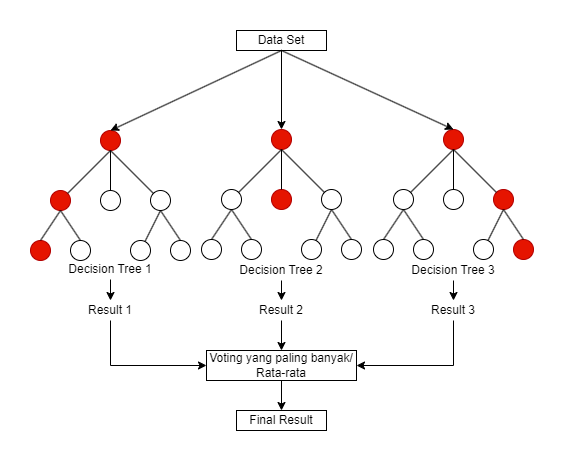

The diagram above was exported from draw.io. Its source (the exported page's mxGraphModel, read from the mxfile embedded in the PNG):
<mxGraphModel dx="1050" dy="619" grid="1" gridSize="10" guides="1" tooltips="1" connect="1" arrows="1" fold="1" page="1" pageScale="1" pageWidth="850" pageHeight="1100" math="0" shadow="0">
  <root>
    <mxCell id="0" />
    <mxCell id="1" parent="0" />
    <mxCell id="tPrWa3CuGDHuG34VhJez-2" value="Data Set" style="rounded=0;whiteSpace=wrap;html=1;" vertex="1" parent="1">
      <mxGeometry x="396" y="50" width="90" height="20" as="geometry" />
    </mxCell>
    <mxCell id="tPrWa3CuGDHuG34VhJez-15" style="edgeStyle=orthogonalEdgeStyle;rounded=0;orthogonalLoop=1;jettySize=auto;html=1;exitX=0.5;exitY=1;exitDx=0;exitDy=0;" edge="1" parent="1" source="tPrWa3CuGDHuG34VhJez-3">
      <mxGeometry relative="1" as="geometry">
        <mxPoint x="270" y="170" as="targetPoint" />
      </mxGeometry>
    </mxCell>
    <mxCell id="tPrWa3CuGDHuG34VhJez-3" value="" style="ellipse;whiteSpace=wrap;html=1;aspect=fixed;fillColor=#e51400;fontColor=#ffffff;strokeColor=#B20000;" vertex="1" parent="1">
      <mxGeometry x="260" y="150" width="20" height="20" as="geometry" />
    </mxCell>
    <mxCell id="tPrWa3CuGDHuG34VhJez-4" value="" style="ellipse;whiteSpace=wrap;html=1;aspect=fixed;fillColor=#e51400;fontColor=#ffffff;strokeColor=#B20000;" vertex="1" parent="1">
      <mxGeometry x="210" y="210" width="20" height="20" as="geometry" />
    </mxCell>
    <mxCell id="tPrWa3CuGDHuG34VhJez-5" value="" style="ellipse;whiteSpace=wrap;html=1;aspect=fixed;" vertex="1" parent="1">
      <mxGeometry x="260" y="210" width="20" height="20" as="geometry" />
    </mxCell>
    <mxCell id="tPrWa3CuGDHuG34VhJez-6" value="" style="ellipse;whiteSpace=wrap;html=1;aspect=fixed;" vertex="1" parent="1">
      <mxGeometry x="310" y="210" width="20" height="20" as="geometry" />
    </mxCell>
    <mxCell id="tPrWa3CuGDHuG34VhJez-7" value="" style="ellipse;whiteSpace=wrap;html=1;aspect=fixed;fillColor=#e51400;fontColor=#ffffff;strokeColor=#B20000;" vertex="1" parent="1">
      <mxGeometry x="190" y="260" width="20" height="20" as="geometry" />
    </mxCell>
    <mxCell id="tPrWa3CuGDHuG34VhJez-8" value="" style="ellipse;whiteSpace=wrap;html=1;aspect=fixed;" vertex="1" parent="1">
      <mxGeometry x="230" y="260" width="20" height="20" as="geometry" />
    </mxCell>
    <mxCell id="tPrWa3CuGDHuG34VhJez-9" value="" style="ellipse;whiteSpace=wrap;html=1;aspect=fixed;" vertex="1" parent="1">
      <mxGeometry x="290" y="260" width="20" height="20" as="geometry" />
    </mxCell>
    <mxCell id="tPrWa3CuGDHuG34VhJez-10" value="" style="ellipse;whiteSpace=wrap;html=1;aspect=fixed;" vertex="1" parent="1">
      <mxGeometry x="330" y="260" width="20" height="20" as="geometry" />
    </mxCell>
    <mxCell id="tPrWa3CuGDHuG34VhJez-12" value="" style="endArrow=none;html=1;rounded=0;exitX=1;exitY=0;exitDx=0;exitDy=0;" edge="1" parent="1" source="tPrWa3CuGDHuG34VhJez-4">
      <mxGeometry width="50" height="50" relative="1" as="geometry">
        <mxPoint x="400" y="340" as="sourcePoint" />
        <mxPoint x="270" y="170" as="targetPoint" />
      </mxGeometry>
    </mxCell>
    <mxCell id="tPrWa3CuGDHuG34VhJez-14" value="" style="endArrow=none;html=1;rounded=0;entryX=0.5;entryY=1;entryDx=0;entryDy=0;" edge="1" parent="1" source="tPrWa3CuGDHuG34VhJez-5" target="tPrWa3CuGDHuG34VhJez-3">
      <mxGeometry width="50" height="50" relative="1" as="geometry">
        <mxPoint x="400" y="340" as="sourcePoint" />
        <mxPoint x="450" y="290" as="targetPoint" />
      </mxGeometry>
    </mxCell>
    <mxCell id="tPrWa3CuGDHuG34VhJez-16" value="" style="endArrow=none;html=1;rounded=0;exitX=0.5;exitY=1;exitDx=0;exitDy=0;entryX=0;entryY=0;entryDx=0;entryDy=0;" edge="1" parent="1" source="tPrWa3CuGDHuG34VhJez-3" target="tPrWa3CuGDHuG34VhJez-6">
      <mxGeometry width="50" height="50" relative="1" as="geometry">
        <mxPoint x="400" y="340" as="sourcePoint" />
        <mxPoint x="450" y="290" as="targetPoint" />
      </mxGeometry>
    </mxCell>
    <mxCell id="tPrWa3CuGDHuG34VhJez-17" value="" style="endArrow=none;html=1;rounded=0;exitX=0.5;exitY=0;exitDx=0;exitDy=0;entryX=0.5;entryY=1;entryDx=0;entryDy=0;" edge="1" parent="1" source="tPrWa3CuGDHuG34VhJez-7" target="tPrWa3CuGDHuG34VhJez-4">
      <mxGeometry width="50" height="50" relative="1" as="geometry">
        <mxPoint x="400" y="340" as="sourcePoint" />
        <mxPoint x="450" y="290" as="targetPoint" />
      </mxGeometry>
    </mxCell>
    <mxCell id="tPrWa3CuGDHuG34VhJez-18" value="" style="endArrow=none;html=1;rounded=0;exitX=0.5;exitY=0;exitDx=0;exitDy=0;" edge="1" parent="1" source="tPrWa3CuGDHuG34VhJez-8">
      <mxGeometry width="50" height="50" relative="1" as="geometry">
        <mxPoint x="400" y="340" as="sourcePoint" />
        <mxPoint x="220" y="230" as="targetPoint" />
      </mxGeometry>
    </mxCell>
    <mxCell id="tPrWa3CuGDHuG34VhJez-19" value="" style="endArrow=none;html=1;rounded=0;" edge="1" parent="1" source="tPrWa3CuGDHuG34VhJez-9">
      <mxGeometry width="50" height="50" relative="1" as="geometry">
        <mxPoint x="400" y="340" as="sourcePoint" />
        <mxPoint x="320" y="230" as="targetPoint" />
      </mxGeometry>
    </mxCell>
    <mxCell id="tPrWa3CuGDHuG34VhJez-20" value="" style="endArrow=none;html=1;rounded=0;entryX=0.5;entryY=1;entryDx=0;entryDy=0;" edge="1" parent="1" target="tPrWa3CuGDHuG34VhJez-6">
      <mxGeometry width="50" height="50" relative="1" as="geometry">
        <mxPoint x="340" y="260" as="sourcePoint" />
        <mxPoint x="450" y="290" as="targetPoint" />
      </mxGeometry>
    </mxCell>
    <mxCell id="tPrWa3CuGDHuG34VhJez-21" style="edgeStyle=orthogonalEdgeStyle;rounded=0;orthogonalLoop=1;jettySize=auto;html=1;exitX=0.5;exitY=1;exitDx=0;exitDy=0;" edge="1" parent="1" source="tPrWa3CuGDHuG34VhJez-22">
      <mxGeometry relative="1" as="geometry">
        <mxPoint x="441" y="169" as="targetPoint" />
      </mxGeometry>
    </mxCell>
    <mxCell id="tPrWa3CuGDHuG34VhJez-22" value="" style="ellipse;whiteSpace=wrap;html=1;aspect=fixed;fillColor=#e51400;fontColor=#ffffff;strokeColor=#B20000;" vertex="1" parent="1">
      <mxGeometry x="431" y="149" width="20" height="20" as="geometry" />
    </mxCell>
    <mxCell id="tPrWa3CuGDHuG34VhJez-23" value="" style="ellipse;whiteSpace=wrap;html=1;aspect=fixed;" vertex="1" parent="1">
      <mxGeometry x="381" y="209" width="20" height="20" as="geometry" />
    </mxCell>
    <mxCell id="tPrWa3CuGDHuG34VhJez-24" value="" style="ellipse;whiteSpace=wrap;html=1;aspect=fixed;fillColor=#e51400;fontColor=#ffffff;strokeColor=#B20000;" vertex="1" parent="1">
      <mxGeometry x="431" y="209" width="20" height="20" as="geometry" />
    </mxCell>
    <mxCell id="tPrWa3CuGDHuG34VhJez-25" value="" style="ellipse;whiteSpace=wrap;html=1;aspect=fixed;" vertex="1" parent="1">
      <mxGeometry x="481" y="209" width="20" height="20" as="geometry" />
    </mxCell>
    <mxCell id="tPrWa3CuGDHuG34VhJez-26" value="" style="ellipse;whiteSpace=wrap;html=1;aspect=fixed;" vertex="1" parent="1">
      <mxGeometry x="361" y="259" width="20" height="20" as="geometry" />
    </mxCell>
    <mxCell id="tPrWa3CuGDHuG34VhJez-27" value="" style="ellipse;whiteSpace=wrap;html=1;aspect=fixed;" vertex="1" parent="1">
      <mxGeometry x="401" y="259" width="20" height="20" as="geometry" />
    </mxCell>
    <mxCell id="tPrWa3CuGDHuG34VhJez-28" value="" style="ellipse;whiteSpace=wrap;html=1;aspect=fixed;" vertex="1" parent="1">
      <mxGeometry x="461" y="259" width="20" height="20" as="geometry" />
    </mxCell>
    <mxCell id="tPrWa3CuGDHuG34VhJez-29" value="" style="ellipse;whiteSpace=wrap;html=1;aspect=fixed;" vertex="1" parent="1">
      <mxGeometry x="501" y="259" width="20" height="20" as="geometry" />
    </mxCell>
    <mxCell id="tPrWa3CuGDHuG34VhJez-30" value="" style="endArrow=none;html=1;rounded=0;exitX=1;exitY=0;exitDx=0;exitDy=0;" edge="1" parent="1" source="tPrWa3CuGDHuG34VhJez-23">
      <mxGeometry width="50" height="50" relative="1" as="geometry">
        <mxPoint x="571" y="339" as="sourcePoint" />
        <mxPoint x="441" y="169" as="targetPoint" />
      </mxGeometry>
    </mxCell>
    <mxCell id="tPrWa3CuGDHuG34VhJez-31" value="" style="endArrow=none;html=1;rounded=0;entryX=0.5;entryY=1;entryDx=0;entryDy=0;" edge="1" parent="1" source="tPrWa3CuGDHuG34VhJez-24" target="tPrWa3CuGDHuG34VhJez-22">
      <mxGeometry width="50" height="50" relative="1" as="geometry">
        <mxPoint x="571" y="339" as="sourcePoint" />
        <mxPoint x="621" y="289" as="targetPoint" />
      </mxGeometry>
    </mxCell>
    <mxCell id="tPrWa3CuGDHuG34VhJez-32" value="" style="endArrow=none;html=1;rounded=0;exitX=0.5;exitY=1;exitDx=0;exitDy=0;entryX=0;entryY=0;entryDx=0;entryDy=0;" edge="1" parent="1" source="tPrWa3CuGDHuG34VhJez-22" target="tPrWa3CuGDHuG34VhJez-25">
      <mxGeometry width="50" height="50" relative="1" as="geometry">
        <mxPoint x="571" y="339" as="sourcePoint" />
        <mxPoint x="621" y="289" as="targetPoint" />
      </mxGeometry>
    </mxCell>
    <mxCell id="tPrWa3CuGDHuG34VhJez-33" value="" style="endArrow=none;html=1;rounded=0;exitX=0.5;exitY=0;exitDx=0;exitDy=0;entryX=0.5;entryY=1;entryDx=0;entryDy=0;" edge="1" parent="1" source="tPrWa3CuGDHuG34VhJez-26" target="tPrWa3CuGDHuG34VhJez-23">
      <mxGeometry width="50" height="50" relative="1" as="geometry">
        <mxPoint x="571" y="339" as="sourcePoint" />
        <mxPoint x="621" y="289" as="targetPoint" />
      </mxGeometry>
    </mxCell>
    <mxCell id="tPrWa3CuGDHuG34VhJez-34" value="" style="endArrow=none;html=1;rounded=0;exitX=0.5;exitY=0;exitDx=0;exitDy=0;" edge="1" parent="1" source="tPrWa3CuGDHuG34VhJez-27">
      <mxGeometry width="50" height="50" relative="1" as="geometry">
        <mxPoint x="571" y="339" as="sourcePoint" />
        <mxPoint x="391" y="229" as="targetPoint" />
      </mxGeometry>
    </mxCell>
    <mxCell id="tPrWa3CuGDHuG34VhJez-35" value="" style="endArrow=none;html=1;rounded=0;" edge="1" parent="1" source="tPrWa3CuGDHuG34VhJez-28">
      <mxGeometry width="50" height="50" relative="1" as="geometry">
        <mxPoint x="571" y="339" as="sourcePoint" />
        <mxPoint x="491" y="229" as="targetPoint" />
      </mxGeometry>
    </mxCell>
    <mxCell id="tPrWa3CuGDHuG34VhJez-36" value="" style="endArrow=none;html=1;rounded=0;entryX=0.5;entryY=1;entryDx=0;entryDy=0;" edge="1" parent="1" target="tPrWa3CuGDHuG34VhJez-25">
      <mxGeometry width="50" height="50" relative="1" as="geometry">
        <mxPoint x="511" y="259" as="sourcePoint" />
        <mxPoint x="621" y="289" as="targetPoint" />
      </mxGeometry>
    </mxCell>
    <mxCell id="tPrWa3CuGDHuG34VhJez-37" style="edgeStyle=orthogonalEdgeStyle;rounded=0;orthogonalLoop=1;jettySize=auto;html=1;exitX=0.5;exitY=1;exitDx=0;exitDy=0;" edge="1" parent="1" source="tPrWa3CuGDHuG34VhJez-38">
      <mxGeometry relative="1" as="geometry">
        <mxPoint x="613" y="169" as="targetPoint" />
      </mxGeometry>
    </mxCell>
    <mxCell id="tPrWa3CuGDHuG34VhJez-38" value="" style="ellipse;whiteSpace=wrap;html=1;aspect=fixed;fillColor=#e51400;fontColor=#ffffff;strokeColor=#B20000;" vertex="1" parent="1">
      <mxGeometry x="603" y="149" width="20" height="20" as="geometry" />
    </mxCell>
    <mxCell id="tPrWa3CuGDHuG34VhJez-39" value="" style="ellipse;whiteSpace=wrap;html=1;aspect=fixed;" vertex="1" parent="1">
      <mxGeometry x="553" y="209" width="20" height="20" as="geometry" />
    </mxCell>
    <mxCell id="tPrWa3CuGDHuG34VhJez-40" value="" style="ellipse;whiteSpace=wrap;html=1;aspect=fixed;" vertex="1" parent="1">
      <mxGeometry x="603" y="209" width="20" height="20" as="geometry" />
    </mxCell>
    <mxCell id="tPrWa3CuGDHuG34VhJez-41" value="" style="ellipse;whiteSpace=wrap;html=1;aspect=fixed;fillColor=#e51400;fontColor=#ffffff;strokeColor=#B20000;" vertex="1" parent="1">
      <mxGeometry x="653" y="209" width="20" height="20" as="geometry" />
    </mxCell>
    <mxCell id="tPrWa3CuGDHuG34VhJez-42" value="" style="ellipse;whiteSpace=wrap;html=1;aspect=fixed;" vertex="1" parent="1">
      <mxGeometry x="533" y="259" width="20" height="20" as="geometry" />
    </mxCell>
    <mxCell id="tPrWa3CuGDHuG34VhJez-43" value="" style="ellipse;whiteSpace=wrap;html=1;aspect=fixed;" vertex="1" parent="1">
      <mxGeometry x="573" y="259" width="20" height="20" as="geometry" />
    </mxCell>
    <mxCell id="tPrWa3CuGDHuG34VhJez-44" value="" style="ellipse;whiteSpace=wrap;html=1;aspect=fixed;" vertex="1" parent="1">
      <mxGeometry x="633" y="259" width="20" height="20" as="geometry" />
    </mxCell>
    <mxCell id="tPrWa3CuGDHuG34VhJez-45" value="" style="ellipse;whiteSpace=wrap;html=1;aspect=fixed;fillColor=#e51400;fontColor=#ffffff;strokeColor=#B20000;" vertex="1" parent="1">
      <mxGeometry x="673" y="259" width="20" height="20" as="geometry" />
    </mxCell>
    <mxCell id="tPrWa3CuGDHuG34VhJez-46" value="" style="endArrow=none;html=1;rounded=0;exitX=1;exitY=0;exitDx=0;exitDy=0;" edge="1" parent="1" source="tPrWa3CuGDHuG34VhJez-39">
      <mxGeometry width="50" height="50" relative="1" as="geometry">
        <mxPoint x="743" y="339" as="sourcePoint" />
        <mxPoint x="613" y="169" as="targetPoint" />
      </mxGeometry>
    </mxCell>
    <mxCell id="tPrWa3CuGDHuG34VhJez-47" value="" style="endArrow=none;html=1;rounded=0;entryX=0.5;entryY=1;entryDx=0;entryDy=0;" edge="1" parent="1" source="tPrWa3CuGDHuG34VhJez-40" target="tPrWa3CuGDHuG34VhJez-38">
      <mxGeometry width="50" height="50" relative="1" as="geometry">
        <mxPoint x="743" y="339" as="sourcePoint" />
        <mxPoint x="793" y="289" as="targetPoint" />
      </mxGeometry>
    </mxCell>
    <mxCell id="tPrWa3CuGDHuG34VhJez-48" value="" style="endArrow=none;html=1;rounded=0;exitX=0.5;exitY=1;exitDx=0;exitDy=0;entryX=0;entryY=0;entryDx=0;entryDy=0;" edge="1" parent="1" source="tPrWa3CuGDHuG34VhJez-38" target="tPrWa3CuGDHuG34VhJez-41">
      <mxGeometry width="50" height="50" relative="1" as="geometry">
        <mxPoint x="743" y="339" as="sourcePoint" />
        <mxPoint x="793" y="289" as="targetPoint" />
      </mxGeometry>
    </mxCell>
    <mxCell id="tPrWa3CuGDHuG34VhJez-49" value="" style="endArrow=none;html=1;rounded=0;exitX=0.5;exitY=0;exitDx=0;exitDy=0;entryX=0.5;entryY=1;entryDx=0;entryDy=0;" edge="1" parent="1" source="tPrWa3CuGDHuG34VhJez-42" target="tPrWa3CuGDHuG34VhJez-39">
      <mxGeometry width="50" height="50" relative="1" as="geometry">
        <mxPoint x="743" y="339" as="sourcePoint" />
        <mxPoint x="793" y="289" as="targetPoint" />
      </mxGeometry>
    </mxCell>
    <mxCell id="tPrWa3CuGDHuG34VhJez-50" value="" style="endArrow=none;html=1;rounded=0;exitX=0.5;exitY=0;exitDx=0;exitDy=0;" edge="1" parent="1" source="tPrWa3CuGDHuG34VhJez-43">
      <mxGeometry width="50" height="50" relative="1" as="geometry">
        <mxPoint x="743" y="339" as="sourcePoint" />
        <mxPoint x="563" y="229" as="targetPoint" />
      </mxGeometry>
    </mxCell>
    <mxCell id="tPrWa3CuGDHuG34VhJez-51" value="" style="endArrow=none;html=1;rounded=0;" edge="1" parent="1" source="tPrWa3CuGDHuG34VhJez-44">
      <mxGeometry width="50" height="50" relative="1" as="geometry">
        <mxPoint x="743" y="339" as="sourcePoint" />
        <mxPoint x="663" y="229" as="targetPoint" />
      </mxGeometry>
    </mxCell>
    <mxCell id="tPrWa3CuGDHuG34VhJez-52" value="" style="endArrow=none;html=1;rounded=0;entryX=0.5;entryY=1;entryDx=0;entryDy=0;" edge="1" parent="1" target="tPrWa3CuGDHuG34VhJez-41">
      <mxGeometry width="50" height="50" relative="1" as="geometry">
        <mxPoint x="683" y="259" as="sourcePoint" />
        <mxPoint x="793" y="289" as="targetPoint" />
      </mxGeometry>
    </mxCell>
    <mxCell id="tPrWa3CuGDHuG34VhJez-53" value="" style="endArrow=classic;html=1;rounded=0;exitX=0.5;exitY=1;exitDx=0;exitDy=0;entryX=0.5;entryY=0;entryDx=0;entryDy=0;" edge="1" parent="1" source="tPrWa3CuGDHuG34VhJez-2" target="tPrWa3CuGDHuG34VhJez-3">
      <mxGeometry width="50" height="50" relative="1" as="geometry">
        <mxPoint x="400" y="340" as="sourcePoint" />
        <mxPoint x="450" y="290" as="targetPoint" />
      </mxGeometry>
    </mxCell>
    <mxCell id="tPrWa3CuGDHuG34VhJez-54" value="" style="endArrow=classic;html=1;rounded=0;exitX=0.5;exitY=1;exitDx=0;exitDy=0;" edge="1" parent="1" source="tPrWa3CuGDHuG34VhJez-2" target="tPrWa3CuGDHuG34VhJez-22">
      <mxGeometry width="50" height="50" relative="1" as="geometry">
        <mxPoint x="451" y="80" as="sourcePoint" />
        <mxPoint x="280" y="180" as="targetPoint" />
      </mxGeometry>
    </mxCell>
    <mxCell id="tPrWa3CuGDHuG34VhJez-55" value="" style="endArrow=classic;html=1;rounded=0;exitX=0.5;exitY=1;exitDx=0;exitDy=0;entryX=0.5;entryY=0;entryDx=0;entryDy=0;" edge="1" parent="1" source="tPrWa3CuGDHuG34VhJez-2" target="tPrWa3CuGDHuG34VhJez-38">
      <mxGeometry width="50" height="50" relative="1" as="geometry">
        <mxPoint x="461" y="90" as="sourcePoint" />
        <mxPoint x="290" y="190" as="targetPoint" />
      </mxGeometry>
    </mxCell>
    <mxCell id="tPrWa3CuGDHuG34VhJez-60" style="edgeStyle=orthogonalEdgeStyle;rounded=0;orthogonalLoop=1;jettySize=auto;html=1;exitX=0.5;exitY=1;exitDx=0;exitDy=0;" edge="1" parent="1" source="tPrWa3CuGDHuG34VhJez-56">
      <mxGeometry relative="1" as="geometry">
        <mxPoint x="270" y="320" as="targetPoint" />
      </mxGeometry>
    </mxCell>
    <mxCell id="tPrWa3CuGDHuG34VhJez-56" value="Decision Tree 1" style="text;html=1;strokeColor=none;fillColor=none;align=center;verticalAlign=middle;whiteSpace=wrap;rounded=0;" vertex="1" parent="1">
      <mxGeometry x="225" y="279" width="90" height="20" as="geometry" />
    </mxCell>
    <mxCell id="tPrWa3CuGDHuG34VhJez-61" style="edgeStyle=orthogonalEdgeStyle;rounded=0;orthogonalLoop=1;jettySize=auto;html=1;exitX=0.5;exitY=1;exitDx=0;exitDy=0;" edge="1" parent="1" source="tPrWa3CuGDHuG34VhJez-57">
      <mxGeometry relative="1" as="geometry">
        <mxPoint x="441" y="320" as="targetPoint" />
      </mxGeometry>
    </mxCell>
    <mxCell id="tPrWa3CuGDHuG34VhJez-57" value="Decision Tree 2" style="text;html=1;strokeColor=none;fillColor=none;align=center;verticalAlign=middle;whiteSpace=wrap;rounded=0;" vertex="1" parent="1">
      <mxGeometry x="396" y="280" width="90" height="20" as="geometry" />
    </mxCell>
    <mxCell id="tPrWa3CuGDHuG34VhJez-62" style="edgeStyle=orthogonalEdgeStyle;rounded=0;orthogonalLoop=1;jettySize=auto;html=1;exitX=0.5;exitY=1;exitDx=0;exitDy=0;" edge="1" parent="1" source="tPrWa3CuGDHuG34VhJez-58">
      <mxGeometry relative="1" as="geometry">
        <mxPoint x="613" y="320" as="targetPoint" />
      </mxGeometry>
    </mxCell>
    <mxCell id="tPrWa3CuGDHuG34VhJez-58" value="Decision Tree 3" style="text;html=1;strokeColor=none;fillColor=none;align=center;verticalAlign=middle;whiteSpace=wrap;rounded=0;" vertex="1" parent="1">
      <mxGeometry x="568" y="280" width="90" height="20" as="geometry" />
    </mxCell>
    <mxCell id="tPrWa3CuGDHuG34VhJez-70" style="edgeStyle=orthogonalEdgeStyle;rounded=0;orthogonalLoop=1;jettySize=auto;html=1;exitX=0.5;exitY=1;exitDx=0;exitDy=0;entryX=0;entryY=0.5;entryDx=0;entryDy=0;" edge="1" parent="1" source="tPrWa3CuGDHuG34VhJez-64" target="tPrWa3CuGDHuG34VhJez-69">
      <mxGeometry relative="1" as="geometry" />
    </mxCell>
    <mxCell id="tPrWa3CuGDHuG34VhJez-64" value="Result 1" style="text;html=1;strokeColor=none;fillColor=none;align=center;verticalAlign=middle;whiteSpace=wrap;rounded=0;" vertex="1" parent="1">
      <mxGeometry x="240" y="320" width="60" height="20" as="geometry" />
    </mxCell>
    <mxCell id="tPrWa3CuGDHuG34VhJez-72" style="edgeStyle=orthogonalEdgeStyle;rounded=0;orthogonalLoop=1;jettySize=auto;html=1;exitX=0.5;exitY=1;exitDx=0;exitDy=0;entryX=0.5;entryY=0;entryDx=0;entryDy=0;" edge="1" parent="1" source="tPrWa3CuGDHuG34VhJez-65" target="tPrWa3CuGDHuG34VhJez-69">
      <mxGeometry relative="1" as="geometry" />
    </mxCell>
    <mxCell id="tPrWa3CuGDHuG34VhJez-65" value="Result 2" style="text;html=1;strokeColor=none;fillColor=none;align=center;verticalAlign=middle;whiteSpace=wrap;rounded=0;" vertex="1" parent="1">
      <mxGeometry x="411" y="320" width="60" height="20" as="geometry" />
    </mxCell>
    <mxCell id="tPrWa3CuGDHuG34VhJez-73" style="edgeStyle=orthogonalEdgeStyle;rounded=0;orthogonalLoop=1;jettySize=auto;html=1;exitX=0.5;exitY=1;exitDx=0;exitDy=0;entryX=1;entryY=0.5;entryDx=0;entryDy=0;" edge="1" parent="1" source="tPrWa3CuGDHuG34VhJez-66" target="tPrWa3CuGDHuG34VhJez-69">
      <mxGeometry relative="1" as="geometry" />
    </mxCell>
    <mxCell id="tPrWa3CuGDHuG34VhJez-66" value="Result 3" style="text;html=1;strokeColor=none;fillColor=none;align=center;verticalAlign=middle;whiteSpace=wrap;rounded=0;" vertex="1" parent="1">
      <mxGeometry x="583" y="320" width="60" height="20" as="geometry" />
    </mxCell>
    <mxCell id="tPrWa3CuGDHuG34VhJez-75" style="edgeStyle=orthogonalEdgeStyle;rounded=0;orthogonalLoop=1;jettySize=auto;html=1;exitX=0.5;exitY=1;exitDx=0;exitDy=0;entryX=0.5;entryY=0;entryDx=0;entryDy=0;" edge="1" parent="1" source="tPrWa3CuGDHuG34VhJez-69" target="tPrWa3CuGDHuG34VhJez-74">
      <mxGeometry relative="1" as="geometry" />
    </mxCell>
    <mxCell id="tPrWa3CuGDHuG34VhJez-69" value="Voting yang paling banyak/ Rata-rata" style="rounded=0;whiteSpace=wrap;html=1;" vertex="1" parent="1">
      <mxGeometry x="366" y="370" width="150" height="30" as="geometry" />
    </mxCell>
    <mxCell id="tPrWa3CuGDHuG34VhJez-74" value="Final Result" style="rounded=0;whiteSpace=wrap;html=1;" vertex="1" parent="1">
      <mxGeometry x="396" y="430" width="90" height="20" as="geometry" />
    </mxCell>
  </root>
</mxGraphModel>